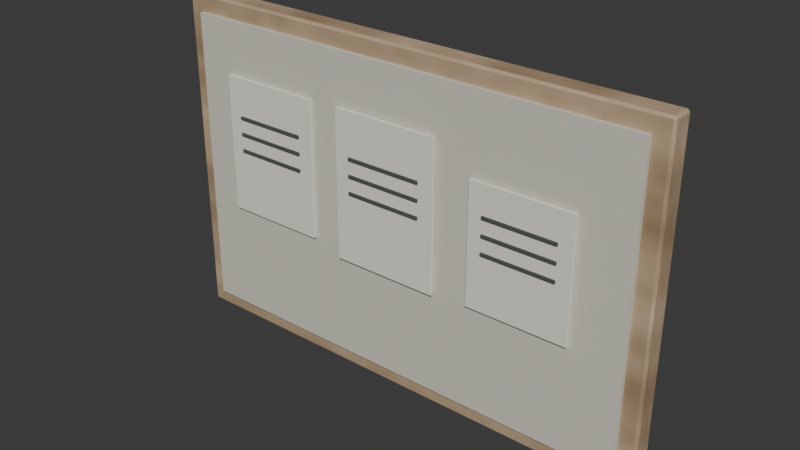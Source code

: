 # Source: noticeboard.blend  (saved by Blender 5.2.45; exported with 4.5.12 LTS)
import bpy
from mathutils import Matrix  # noqa: F401  (used for matrix-valued properties, if any)

bpy.ops.wm.read_factory_settings(use_empty=True)
scene = bpy.context.scene
scene.name = 'Scene'

# ---- collections
col_collection = bpy.data.collections.new('Collection'); scene.collection.children.link(col_collection)

# ---- images (referenced by path relative to the original .blend; pixels are not part of the script)
import os
ASSET_DIR = os.environ.get("B2B_ASSET_DIR", "")  # directory of the original .blend (textures are referenced by path, not embedded)
HERE = os.path.dirname(os.path.abspath(__file__))  # packed textures are extracted next to this script under _unpacked/

def load_image(name, relpath, width, height, colorspace="sRGB"):
    """Load a texture the original file referenced (path relative to the .blend, or extracted next to this script)."""
    p = next((c for c in (os.path.join(HERE, relpath), os.path.join(ASSET_DIR, relpath)) if relpath and os.path.exists(c)), "")
    if p:
        img = bpy.data.images.load(p, check_existing=True)
        img.name = name
    else:  # same state as the original file: an image datablock whose file is absent (Cycles renders it pink)
        img = bpy.data.images.new(name, width, height)
        img.source = "FILE"
        img.filepath = "//" + (relpath or name)
    img.colorspace_settings.name = colorspace
    return img
img_wood_authored = load_image('wood-authored', '_unpacked/wood-authored.62b6c822.png', 128, 128, 'sRGB')

# ---- materials (node trees are filled in below, after node groups)
mat_aged_timber_laminate = bpy.data.materials.new('aged timber laminate')
mat_aged_timber_laminate.diffuse_color = (0.55, 0.44, 0.28, 1.0)
mat_ivory_painted_timber = bpy.data.materials.new('ivory painted timber')
mat_ivory_painted_timber.diffuse_color = (0.66, 0.64, 0.55, 1.0)
mat_notice_paper = bpy.data.materials.new('notice paper')
mat_notice_paper.diffuse_color = (0.83, 0.82, 0.72, 1.0)
mat_dark_rubber_or_drain = bpy.data.materials.new('dark rubber or drain')
mat_dark_rubber_or_drain.diffuse_color = (0.08, 0.09, 0.08, 1.0)

# ---- material node trees
mat_aged_timber_laminate.use_nodes = True; mat_aged_timber_laminate.node_tree.nodes.clear()
_N = mat_aged_timber_laminate.node_tree.nodes; _L = mat_aged_timber_laminate.node_tree.links
n0 = _N.new('ShaderNodeBsdfPrincipled'); n0.name = 'Principled BSDF'; n0.location = (-200, 100)
n0.inputs[2].default_value = 0.83
n0.inputs[10].default_value = 0.005
n1 = _N.new('ShaderNodeOutputMaterial'); n1.name = 'Material Output'; n1.location = (200, 100)
n2 = _N.new('ShaderNodeTexImage'); n2.name = 'Image Texture'; n2.location = (0, 0)
n2.image = img_wood_authored
_L.new(n0.outputs[0], n1.inputs[0])
_L.new(n2.outputs[0], n0.inputs[0])
n1.is_active_output = True
mat_ivory_painted_timber.use_nodes = True; mat_ivory_painted_timber.node_tree.nodes.clear()
_N = mat_ivory_painted_timber.node_tree.nodes; _L = mat_ivory_painted_timber.node_tree.links
n0 = _N.new('ShaderNodeBsdfPrincipled'); n0.name = 'Principled BSDF'; n0.location = (-200, 100)
n0.inputs[0].default_value = (0.66, 0.64, 0.55, 1.0)
n0.inputs[2].default_value = 0.82
n0.inputs[10].default_value = 0.005
n1 = _N.new('ShaderNodeOutputMaterial'); n1.name = 'Material Output'; n1.location = (200, 100)
_L.new(n0.outputs[0], n1.inputs[0])
n1.is_active_output = True
mat_notice_paper.use_nodes = True; mat_notice_paper.node_tree.nodes.clear()
_N = mat_notice_paper.node_tree.nodes; _L = mat_notice_paper.node_tree.links
n0 = _N.new('ShaderNodeBsdfPrincipled'); n0.name = 'Principled BSDF'; n0.location = (-200, 100)
n0.inputs[0].default_value = (0.83, 0.82, 0.72, 1.0)
n0.inputs[2].default_value = 1.0
n0.inputs[10].default_value = 0.005
n1 = _N.new('ShaderNodeOutputMaterial'); n1.name = 'Material Output'; n1.location = (200, 100)
_L.new(n0.outputs[0], n1.inputs[0])
n1.is_active_output = True
mat_dark_rubber_or_drain.use_nodes = True; mat_dark_rubber_or_drain.node_tree.nodes.clear()
_N = mat_dark_rubber_or_drain.node_tree.nodes; _L = mat_dark_rubber_or_drain.node_tree.links
n0 = _N.new('ShaderNodeBsdfPrincipled'); n0.name = 'Principled BSDF'; n0.location = (-200, 100)
n0.inputs[0].default_value = (0.08, 0.09, 0.08, 1.0)
n0.inputs[2].default_value = 0.84
n0.inputs[10].default_value = 0.005
n1 = _N.new('ShaderNodeOutputMaterial'); n1.name = 'Material Output'; n1.location = (200, 100)
_L.new(n0.outputs[0], n1.inputs[0])
n1.is_active_output = True

# ---- world
world_world = bpy.data.worlds.new('World'); scene.world = world_world
world_world.use_nodes = True; world_world.node_tree.nodes.clear()
_N = world_world.node_tree.nodes; _L = world_world.node_tree.links
n0 = _N.new('ShaderNodeOutputWorld'); n0.name = 'World Output'; n0.location = (200, 100)
n1 = _N.new('ShaderNodeBackground'); n1.name = 'Background'; n1.location = (-200, 100)
n1.inputs[0].default_value = (0.05088, 0.05088, 0.05088, 1.0)
_L.new(n1.outputs[0], n0.inputs[0])
n0.is_active_output = True
world_world.color = (0.05088, 0.05088, 0.05088)
world_world.sun_shadow_jitter_overblur = 0.0

# ---- meshes
me_cube_015 = bpy.data.meshes.new('Cube.015')
me_cube_015.from_pydata([(-0.669, -0.024, -0.45), (-0.669, -0.03, -0.444), (-0.675, -0.024, -0.444), (-0.669, -0.03, 0.444), (-0.669, -0.024, 0.45), (-0.675, -0.024, 0.444), (-0.669, 0.024, -0.45), (-0.675, 0.024, -0.444), (-0.669, 0.03, -0.444), (-0.669, 0.024, 0.45), (-0.669, 0.03, 0.444), (-0.675, 0.024, 0.444), (0.669, -0.024, -0.45), (0.675, -0.024, -0.444), (0.669, -0.03, -0.444), (0.669, -0.024, 0.45), (0.669, -0.03, 0.444), (0.675, -0.024, 0.444), (0.669, 0.024, -0.45), (0.669, 0.03, -0.444), (0.675, 0.024, -0.444), (0.669, 0.024, 0.45), (0.675, 0.024, 0.444), (0.669, 0.03, 0.444)], [], [(0, 1, 2), (3, 4, 5), (6, 7, 8), (9, 10, 11), (12, 13, 14), (15, 16, 17), (18, 19, 20), (21, 22, 23), (6, 0, 2, 7), (1, 3, 5, 2), (4, 9, 11, 5), (10, 8, 7, 11), (18, 6, 8, 19), (9, 21, 23, 10), (22, 20, 19, 23), (12, 18, 20, 13), (21, 15, 17, 22), (16, 14, 13, 17), (0, 12, 14, 1), (15, 4, 3, 16), (6, 18, 12, 0), (2, 5, 11, 7), (14, 16, 3, 1), (21, 9, 4, 15), (8, 10, 23, 19), (20, 22, 17, 13)])
_uv = me_cube_015.uv_layers.new(name='UVMap')
_uv.uv.foreach_set('vector', [0.1261, 0.725, 0.1261, 0.75, 0.125, 0.725, 0.6233, 0.9989, 0.625, 0.9989, 0.6233, 1.0, 0.1261, 0.525, 0.125, 0.525, 0.1261, 0.5, 0.625, 0.2424, 0.6233, 0.2511, 0.6233, 0.2313, 0.3739, 0.725, 0.3762, 0.725, 0.3753, 0.7506, 0.6256, 0.7381, 0.6233, 0.7511, 0.6233, 0.7313, 0.3739, 0.525, 0.3753, 0.4994, 0.3763, 0.525, 0.6256, 0.5185, 0.6233, 0.525, 0.6233, 0.4992, 0.1261, 0.525, 0.1261, 0.725, 0.125, 0.725, 0.125, 0.525, 0.3767, 0.0, 0.6233, 0.0, 0.6233, 0.025, 0.3767, 0.025, 0.625, 0.025, 0.625, 0.2424, 0.6233, 0.2313, 0.6233, 0.025, 0.6233, 0.2511, 0.3767, 0.2511, 0.3767, 0.225, 0.6233, 0.2313, 0.3739, 0.525, 0.1261, 0.525, 0.1261, 0.5, 0.3753, 0.4994, 0.625, 0.2424, 0.6256, 0.5185, 0.6233, 0.4992, 0.6233, 0.2511, 0.6233, 0.525, 0.3763, 0.525, 0.3753, 0.4994, 0.6233, 0.4992, 0.3739, 0.725, 0.3739, 0.525, 0.3763, 0.525, 0.3762, 0.725, 0.6256, 0.5185, 0.6256, 0.7381, 0.6233, 0.7313, 0.6233, 0.525, 0.6233, 0.7511, 0.3753, 0.7506, 0.3762, 0.725, 0.6233, 0.7313, 0.1261, 0.725, 0.3739, 0.725, 0.3753, 0.7506, 0.1261, 0.75, 0.6256, 0.7381, 0.625, 0.9989, 0.6233, 0.9989, 0.6233, 0.7511, 0.1261, 0.525, 0.3739, 0.525, 0.3739, 0.725, 0.1261, 0.725, 0.3767, 0.025, 0.6233, 0.025, 0.6233, 0.2313, 0.3767, 0.225, 0.3753, 0.7506, 0.6233, 0.7511, 0.6233, 0.9989, 0.3767, 0.9989, 0.6256, 0.5185, 0.8739, 0.525, 0.8739, 0.725, 0.6256, 0.7381, 0.3767, 0.2511, 0.6233, 0.2511, 0.6233, 0.4992, 0.3753, 0.4994, 0.3763, 0.525, 0.6233, 0.525, 0.6233, 0.7313, 0.3762, 0.725])
me_cube_015.materials.append(mat_aged_timber_laminate)
me_cube_015.update()
me_cube_016 = bpy.data.meshes.new('Cube.016')
me_cube_016.from_pydata([(-0.63, -0.006, -0.405), (-0.63, -0.006, 0.405), (-0.63, 0.006, -0.405), (-0.63, 0.006, 0.405), (0.63, -0.006, -0.405), (0.63, -0.006, 0.405), (0.63, 0.006, -0.405), (0.63, 0.006, 0.405)], [], [(0, 1, 3, 2), (2, 3, 7, 6), (6, 7, 5, 4), (4, 5, 1, 0), (2, 6, 4, 0), (7, 3, 1, 5)])
_uv = me_cube_016.uv_layers.new(name='UVMap')
_uv.uv.foreach_set('vector', [0.375, 0.0, 0.625, 0.0, 0.625, 0.25, 0.375, 0.25, 0.375, 0.25, 0.625, 0.25, 0.625, 0.5, 0.375, 0.5, 0.375, 0.5, 0.625, 0.5, 0.625, 0.75, 0.375, 0.75, 0.375, 0.75, 0.625, 0.75, 0.625, 1.0, 0.375, 1.0, 0.125, 0.5, 0.375, 0.5, 0.375, 0.75, 0.125, 0.75, 0.625, 0.5, 0.875, 0.5, 0.875, 0.75, 0.625, 0.75])
me_cube_016.materials.append(mat_ivory_painted_timber)
me_cube_016.update()
me_cube_017 = bpy.data.meshes.new('Cube.017')
me_cube_017.from_pydata([(-0.14, -0.004, -0.185), (-0.14, -0.004, 0.185), (-0.14, 0.004, -0.185), (-0.14, 0.004, 0.185), (0.14, -0.004, -0.185), (0.14, -0.004, 0.185), (0.14, 0.004, -0.185), (0.14, 0.004, 0.185)], [], [(0, 1, 3, 2), (2, 3, 7, 6), (6, 7, 5, 4), (4, 5, 1, 0), (2, 6, 4, 0), (7, 3, 1, 5)])
_uv = me_cube_017.uv_layers.new(name='UVMap')
_uv.uv.foreach_set('vector', [0.375, 0.0, 0.625, 0.0, 0.625, 0.25, 0.375, 0.25, 0.375, 0.25, 0.625, 0.25, 0.625, 0.5, 0.375, 0.5, 0.375, 0.5, 0.625, 0.5, 0.625, 0.75, 0.375, 0.75, 0.375, 0.75, 0.625, 0.75, 0.625, 1.0, 0.375, 1.0, 0.125, 0.5, 0.375, 0.5, 0.375, 0.75, 0.125, 0.75, 0.625, 0.5, 0.875, 0.5, 0.875, 0.75, 0.625, 0.75])
me_cube_017.materials.append(mat_notice_paper)
me_cube_017.update()
me_cube_018 = bpy.data.meshes.new('Cube.018')
me_cube_018.from_pydata([(-0.1008, -0.002, -0.004), (-0.1008, -0.002, 0.004), (-0.1008, 0.002, -0.004), (-0.1008, 0.002, 0.004), (0.1008, -0.002, -0.004), (0.1008, -0.002, 0.004), (0.1008, 0.002, -0.004), (0.1008, 0.002, 0.004)], [], [(0, 1, 3, 2), (2, 3, 7, 6), (6, 7, 5, 4), (4, 5, 1, 0), (2, 6, 4, 0), (7, 3, 1, 5)])
_uv = me_cube_018.uv_layers.new(name='UVMap')
_uv.uv.foreach_set('vector', [0.375, 0.0, 0.625, 0.0, 0.625, 0.25, 0.375, 0.25, 0.375, 0.25, 0.625, 0.25, 0.625, 0.5, 0.375, 0.5, 0.375, 0.5, 0.625, 0.5, 0.625, 0.75, 0.375, 0.75, 0.375, 0.75, 0.625, 0.75, 0.625, 1.0, 0.375, 1.0, 0.125, 0.5, 0.375, 0.5, 0.375, 0.75, 0.125, 0.75, 0.625, 0.5, 0.875, 0.5, 0.875, 0.75, 0.625, 0.75])
me_cube_018.materials.append(mat_dark_rubber_or_drain)
me_cube_018.update()
me_cube_019 = bpy.data.meshes.new('Cube.019')
me_cube_019.from_pydata([(-0.1008, -0.002, -0.004), (-0.1008, -0.002, 0.004), (-0.1008, 0.002, -0.004), (-0.1008, 0.002, 0.004), (0.1008, -0.002, -0.004), (0.1008, -0.002, 0.004), (0.1008, 0.002, -0.004), (0.1008, 0.002, 0.004)], [], [(0, 1, 3, 2), (2, 3, 7, 6), (6, 7, 5, 4), (4, 5, 1, 0), (2, 6, 4, 0), (7, 3, 1, 5)])
_uv = me_cube_019.uv_layers.new(name='UVMap')
_uv.uv.foreach_set('vector', [0.375, 0.0, 0.625, 0.0, 0.625, 0.25, 0.375, 0.25, 0.375, 0.25, 0.625, 0.25, 0.625, 0.5, 0.375, 0.5, 0.375, 0.5, 0.625, 0.5, 0.625, 0.75, 0.375, 0.75, 0.375, 0.75, 0.625, 0.75, 0.625, 1.0, 0.375, 1.0, 0.125, 0.5, 0.375, 0.5, 0.375, 0.75, 0.125, 0.75, 0.625, 0.5, 0.875, 0.5, 0.875, 0.75, 0.625, 0.75])
me_cube_019.materials.append(mat_dark_rubber_or_drain)
me_cube_019.update()
me_cube_020 = bpy.data.meshes.new('Cube.020')
me_cube_020.from_pydata([(-0.1008, -0.002, -0.004), (-0.1008, -0.002, 0.004), (-0.1008, 0.002, -0.004), (-0.1008, 0.002, 0.004), (0.1008, -0.002, -0.004), (0.1008, -0.002, 0.004), (0.1008, 0.002, -0.004), (0.1008, 0.002, 0.004)], [], [(0, 1, 3, 2), (2, 3, 7, 6), (6, 7, 5, 4), (4, 5, 1, 0), (2, 6, 4, 0), (7, 3, 1, 5)])
_uv = me_cube_020.uv_layers.new(name='UVMap')
_uv.uv.foreach_set('vector', [0.375, 0.0, 0.625, 0.0, 0.625, 0.25, 0.375, 0.25, 0.375, 0.25, 0.625, 0.25, 0.625, 0.5, 0.375, 0.5, 0.375, 0.5, 0.625, 0.5, 0.625, 0.75, 0.375, 0.75, 0.375, 0.75, 0.625, 0.75, 0.625, 1.0, 0.375, 1.0, 0.125, 0.5, 0.375, 0.5, 0.375, 0.75, 0.125, 0.75, 0.625, 0.5, 0.875, 0.5, 0.875, 0.75, 0.625, 0.75])
me_cube_020.materials.append(mat_dark_rubber_or_drain)
me_cube_020.update()
me_cube_021 = bpy.data.meshes.new('Cube.021')
me_cube_021.from_pydata([(-0.145, -0.004, -0.2), (-0.145, -0.004, 0.2), (-0.145, 0.004, -0.2), (-0.145, 0.004, 0.2), (0.145, -0.004, -0.2), (0.145, -0.004, 0.2), (0.145, 0.004, -0.2), (0.145, 0.004, 0.2)], [], [(0, 1, 3, 2), (2, 3, 7, 6), (6, 7, 5, 4), (4, 5, 1, 0), (2, 6, 4, 0), (7, 3, 1, 5)])
_uv = me_cube_021.uv_layers.new(name='UVMap')
_uv.uv.foreach_set('vector', [0.375, 0.0, 0.625, 0.0, 0.625, 0.25, 0.375, 0.25, 0.375, 0.25, 0.625, 0.25, 0.625, 0.5, 0.375, 0.5, 0.375, 0.5, 0.625, 0.5, 0.625, 0.75, 0.375, 0.75, 0.375, 0.75, 0.625, 0.75, 0.625, 1.0, 0.375, 1.0, 0.125, 0.5, 0.375, 0.5, 0.375, 0.75, 0.125, 0.75, 0.625, 0.5, 0.875, 0.5, 0.875, 0.75, 0.625, 0.75])
me_cube_021.materials.append(mat_notice_paper)
me_cube_021.update()
me_cube_022 = bpy.data.meshes.new('Cube.022')
me_cube_022.from_pydata([(-0.1044, -0.002, -0.004), (-0.1044, -0.002, 0.004), (-0.1044, 0.002, -0.004), (-0.1044, 0.002, 0.004), (0.1044, -0.002, -0.004), (0.1044, -0.002, 0.004), (0.1044, 0.002, -0.004), (0.1044, 0.002, 0.004)], [], [(0, 1, 3, 2), (2, 3, 7, 6), (6, 7, 5, 4), (4, 5, 1, 0), (2, 6, 4, 0), (7, 3, 1, 5)])
_uv = me_cube_022.uv_layers.new(name='UVMap')
_uv.uv.foreach_set('vector', [0.375, 0.0, 0.625, 0.0, 0.625, 0.25, 0.375, 0.25, 0.375, 0.25, 0.625, 0.25, 0.625, 0.5, 0.375, 0.5, 0.375, 0.5, 0.625, 0.5, 0.625, 0.75, 0.375, 0.75, 0.375, 0.75, 0.625, 0.75, 0.625, 1.0, 0.375, 1.0, 0.125, 0.5, 0.375, 0.5, 0.375, 0.75, 0.125, 0.75, 0.625, 0.5, 0.875, 0.5, 0.875, 0.75, 0.625, 0.75])
me_cube_022.materials.append(mat_dark_rubber_or_drain)
me_cube_022.update()
me_cube_023 = bpy.data.meshes.new('Cube.023')
me_cube_023.from_pydata([(-0.1044, -0.002, -0.004), (-0.1044, -0.002, 0.004), (-0.1044, 0.002, -0.004), (-0.1044, 0.002, 0.004), (0.1044, -0.002, -0.004), (0.1044, -0.002, 0.004), (0.1044, 0.002, -0.004), (0.1044, 0.002, 0.004)], [], [(0, 1, 3, 2), (2, 3, 7, 6), (6, 7, 5, 4), (4, 5, 1, 0), (2, 6, 4, 0), (7, 3, 1, 5)])
_uv = me_cube_023.uv_layers.new(name='UVMap')
_uv.uv.foreach_set('vector', [0.375, 0.0, 0.625, 0.0, 0.625, 0.25, 0.375, 0.25, 0.375, 0.25, 0.625, 0.25, 0.625, 0.5, 0.375, 0.5, 0.375, 0.5, 0.625, 0.5, 0.625, 0.75, 0.375, 0.75, 0.375, 0.75, 0.625, 0.75, 0.625, 1.0, 0.375, 1.0, 0.125, 0.5, 0.375, 0.5, 0.375, 0.75, 0.125, 0.75, 0.625, 0.5, 0.875, 0.5, 0.875, 0.75, 0.625, 0.75])
me_cube_023.materials.append(mat_dark_rubber_or_drain)
me_cube_023.update()
me_cube_024 = bpy.data.meshes.new('Cube.024')
me_cube_024.from_pydata([(-0.1044, -0.002, -0.004), (-0.1044, -0.002, 0.004), (-0.1044, 0.002, -0.004), (-0.1044, 0.002, 0.004), (0.1044, -0.002, -0.004), (0.1044, -0.002, 0.004), (0.1044, 0.002, -0.004), (0.1044, 0.002, 0.004)], [], [(0, 1, 3, 2), (2, 3, 7, 6), (6, 7, 5, 4), (4, 5, 1, 0), (2, 6, 4, 0), (7, 3, 1, 5)])
_uv = me_cube_024.uv_layers.new(name='UVMap')
_uv.uv.foreach_set('vector', [0.375, 0.0, 0.625, 0.0, 0.625, 0.25, 0.375, 0.25, 0.375, 0.25, 0.625, 0.25, 0.625, 0.5, 0.375, 0.5, 0.375, 0.5, 0.625, 0.5, 0.625, 0.75, 0.375, 0.75, 0.375, 0.75, 0.625, 0.75, 0.625, 1.0, 0.375, 1.0, 0.125, 0.5, 0.375, 0.5, 0.375, 0.75, 0.125, 0.75, 0.625, 0.5, 0.875, 0.5, 0.875, 0.75, 0.625, 0.75])
me_cube_024.materials.append(mat_dark_rubber_or_drain)
me_cube_024.update()
me_cube_025 = bpy.data.meshes.new('Cube.025')
me_cube_025.from_pydata([(-0.135, -0.004, -0.16), (-0.135, -0.004, 0.16), (-0.135, 0.004, -0.16), (-0.135, 0.004, 0.16), (0.135, -0.004, -0.16), (0.135, -0.004, 0.16), (0.135, 0.004, -0.16), (0.135, 0.004, 0.16)], [], [(0, 1, 3, 2), (2, 3, 7, 6), (6, 7, 5, 4), (4, 5, 1, 0), (2, 6, 4, 0), (7, 3, 1, 5)])
_uv = me_cube_025.uv_layers.new(name='UVMap')
_uv.uv.foreach_set('vector', [0.375, 0.0, 0.625, 0.0, 0.625, 0.25, 0.375, 0.25, 0.375, 0.25, 0.625, 0.25, 0.625, 0.5, 0.375, 0.5, 0.375, 0.5, 0.625, 0.5, 0.625, 0.75, 0.375, 0.75, 0.375, 0.75, 0.625, 0.75, 0.625, 1.0, 0.375, 1.0, 0.125, 0.5, 0.375, 0.5, 0.375, 0.75, 0.125, 0.75, 0.625, 0.5, 0.875, 0.5, 0.875, 0.75, 0.625, 0.75])
me_cube_025.materials.append(mat_notice_paper)
me_cube_025.update()
me_cube_026 = bpy.data.meshes.new('Cube.026')
me_cube_026.from_pydata([(-0.0972, -0.002, -0.004), (-0.0972, -0.002, 0.004), (-0.0972, 0.002, -0.004), (-0.0972, 0.002, 0.004), (0.0972, -0.002, -0.004), (0.0972, -0.002, 0.004), (0.0972, 0.002, -0.004), (0.0972, 0.002, 0.004)], [], [(0, 1, 3, 2), (2, 3, 7, 6), (6, 7, 5, 4), (4, 5, 1, 0), (2, 6, 4, 0), (7, 3, 1, 5)])
_uv = me_cube_026.uv_layers.new(name='UVMap')
_uv.uv.foreach_set('vector', [0.375, 0.0, 0.625, 0.0, 0.625, 0.25, 0.375, 0.25, 0.375, 0.25, 0.625, 0.25, 0.625, 0.5, 0.375, 0.5, 0.375, 0.5, 0.625, 0.5, 0.625, 0.75, 0.375, 0.75, 0.375, 0.75, 0.625, 0.75, 0.625, 1.0, 0.375, 1.0, 0.125, 0.5, 0.375, 0.5, 0.375, 0.75, 0.125, 0.75, 0.625, 0.5, 0.875, 0.5, 0.875, 0.75, 0.625, 0.75])
me_cube_026.materials.append(mat_dark_rubber_or_drain)
me_cube_026.update()
me_cube_027 = bpy.data.meshes.new('Cube.027')
me_cube_027.from_pydata([(-0.0972, -0.002, -0.004), (-0.0972, -0.002, 0.004), (-0.0972, 0.002, -0.004), (-0.0972, 0.002, 0.004), (0.0972, -0.002, -0.004), (0.0972, -0.002, 0.004), (0.0972, 0.002, -0.004), (0.0972, 0.002, 0.004)], [], [(0, 1, 3, 2), (2, 3, 7, 6), (6, 7, 5, 4), (4, 5, 1, 0), (2, 6, 4, 0), (7, 3, 1, 5)])
_uv = me_cube_027.uv_layers.new(name='UVMap')
_uv.uv.foreach_set('vector', [0.375, 0.0, 0.625, 0.0, 0.625, 0.25, 0.375, 0.25, 0.375, 0.25, 0.625, 0.25, 0.625, 0.5, 0.375, 0.5, 0.375, 0.5, 0.625, 0.5, 0.625, 0.75, 0.375, 0.75, 0.375, 0.75, 0.625, 0.75, 0.625, 1.0, 0.375, 1.0, 0.125, 0.5, 0.375, 0.5, 0.375, 0.75, 0.125, 0.75, 0.625, 0.5, 0.875, 0.5, 0.875, 0.75, 0.625, 0.75])
me_cube_027.materials.append(mat_dark_rubber_or_drain)
me_cube_027.update()
me_cube_028 = bpy.data.meshes.new('Cube.028')
me_cube_028.from_pydata([(-0.0972, -0.002, -0.004), (-0.0972, -0.002, 0.004), (-0.0972, 0.002, -0.004), (-0.0972, 0.002, 0.004), (0.0972, -0.002, -0.004), (0.0972, -0.002, 0.004), (0.0972, 0.002, -0.004), (0.0972, 0.002, 0.004)], [], [(0, 1, 3, 2), (2, 3, 7, 6), (6, 7, 5, 4), (4, 5, 1, 0), (2, 6, 4, 0), (7, 3, 1, 5)])
_uv = me_cube_028.uv_layers.new(name='UVMap')
_uv.uv.foreach_set('vector', [0.375, 0.0, 0.625, 0.0, 0.625, 0.25, 0.375, 0.25, 0.375, 0.25, 0.625, 0.25, 0.625, 0.5, 0.375, 0.5, 0.375, 0.5, 0.625, 0.5, 0.625, 0.75, 0.375, 0.75, 0.375, 0.75, 0.625, 0.75, 0.625, 1.0, 0.375, 1.0, 0.125, 0.5, 0.375, 0.5, 0.375, 0.75, 0.125, 0.75, 0.625, 0.5, 0.875, 0.5, 0.875, 0.75, 0.625, 0.75])
me_cube_028.materials.append(mat_dark_rubber_or_drain)
me_cube_028.update()

# ---- objects
ob_pinboard_frame = bpy.data.objects.new('pinboard frame', me_cube_015)
ob_quiet_cork = bpy.data.objects.new('quiet cork', me_cube_016)
ob_fictional_demo_notice = bpy.data.objects.new('fictional demo notice', me_cube_017)
ob_authored_notice_text_stripe = bpy.data.objects.new('authored notice text stripe', me_cube_018)
ob_authored_notice_text_stripe_001 = bpy.data.objects.new('authored notice text stripe.001', me_cube_019)
ob_authored_notice_text_stripe_002 = bpy.data.objects.new('authored notice text stripe.002', me_cube_020)
ob_fictional_demo_notice_001 = bpy.data.objects.new('fictional demo notice.001', me_cube_021)
ob_authored_notice_text_stripe_003 = bpy.data.objects.new('authored notice text stripe.003', me_cube_022)
ob_authored_notice_text_stripe_004 = bpy.data.objects.new('authored notice text stripe.004', me_cube_023)
ob_authored_notice_text_stripe_005 = bpy.data.objects.new('authored notice text stripe.005', me_cube_024)
ob_fictional_demo_notice_002 = bpy.data.objects.new('fictional demo notice.002', me_cube_025)
ob_authored_notice_text_stripe_006 = bpy.data.objects.new('authored notice text stripe.006', me_cube_026)
ob_authored_notice_text_stripe_007 = bpy.data.objects.new('authored notice text stripe.007', me_cube_027)
ob_authored_notice_text_stripe_008 = bpy.data.objects.new('authored notice text stripe.008', me_cube_028)

# ---- transforms, parenting, visibility, modifiers, constraints
ob_pinboard_frame.location = (0.0, 0.0, 0.6)
ob_quiet_cork.location = (0.0, -0.035, 0.6)
ob_fictional_demo_notice.location = (-0.39, -0.046, 0.68)
ob_authored_notice_text_stripe.location = (-0.39, -0.052, 0.76)
ob_authored_notice_text_stripe_001.location = (-0.39, -0.052, 0.715)
ob_authored_notice_text_stripe_002.location = (-0.39, -0.052, 0.67)
ob_fictional_demo_notice_001.location = (-0.02, -0.048, 0.67)
ob_authored_notice_text_stripe_003.location = (-0.02, -0.054, 0.75)
ob_authored_notice_text_stripe_004.location = (-0.02, -0.054, 0.705)
ob_authored_notice_text_stripe_005.location = (-0.02, -0.054, 0.66)
ob_fictional_demo_notice_002.location = (0.36, -0.047, 0.64)
ob_authored_notice_text_stripe_006.location = (0.36, -0.053, 0.72)
ob_authored_notice_text_stripe_007.location = (0.36, -0.053, 0.675)
ob_authored_notice_text_stripe_008.location = (0.36, -0.053, 0.63)

# ---- collection membership
col_collection.objects.link(ob_pinboard_frame)
col_collection.objects.link(ob_quiet_cork)
col_collection.objects.link(ob_fictional_demo_notice)
col_collection.objects.link(ob_authored_notice_text_stripe)
col_collection.objects.link(ob_authored_notice_text_stripe_001)
col_collection.objects.link(ob_authored_notice_text_stripe_002)
col_collection.objects.link(ob_fictional_demo_notice_001)
col_collection.objects.link(ob_authored_notice_text_stripe_003)
col_collection.objects.link(ob_authored_notice_text_stripe_004)
col_collection.objects.link(ob_authored_notice_text_stripe_005)
col_collection.objects.link(ob_fictional_demo_notice_002)
col_collection.objects.link(ob_authored_notice_text_stripe_006)
col_collection.objects.link(ob_authored_notice_text_stripe_007)
col_collection.objects.link(ob_authored_notice_text_stripe_008)

# ---- scene / render settings (as saved in the file)
scene.frame_start = 1; scene.frame_end = 250; scene.frame_set(1)
scene.render.engine = 'BLENDER_EEVEE_NEXT'
scene.render.bake_bias = 0.0
scene.render.bake_samples = 0
scene.render.compositor_device = 'GPU'
scene.eevee.use_volume_custom_range = False
scene.eevee.fast_gi_thickness_near = 0.1
scene.eevee.fast_gi_thickness_far = 0.0
scene.eevee.ray_tracing_options.screen_trace_thickness = 0.1
bpy.context.view_layer.update()

# ---- added for rendering (the .blend has no active camera and no usable light): camera, sun
cam_auto = bpy.data.cameras.new('AutoCamera')
cam_auto.lens = 50.0
cam_auto.sensor_width = 36.0
cam_auto.clip_end = 1000.0
ob_auto_camera = bpy.data.objects.new('AutoCamera', cam_auto)
scene.collection.objects.link(ob_auto_camera)
ob_auto_camera.location = (1.50328, -1.81694, 1.80263)
ob_auto_camera.rotation_euler = (1.09748, -7.21219e-08, 0.694738)
scene.camera = ob_auto_camera
light_auto_sun = bpy.data.lights.new('AutoSun', 'SUN')
light_auto_sun.energy = 3.0
light_auto_sun.angle = 0.0523599
ob_auto_sun = bpy.data.objects.new('AutoSun', light_auto_sun)
scene.collection.objects.link(ob_auto_sun)
ob_auto_sun.rotation_euler = (0.872665, 0.174533, 0.523599)
bpy.context.view_layer.update()
